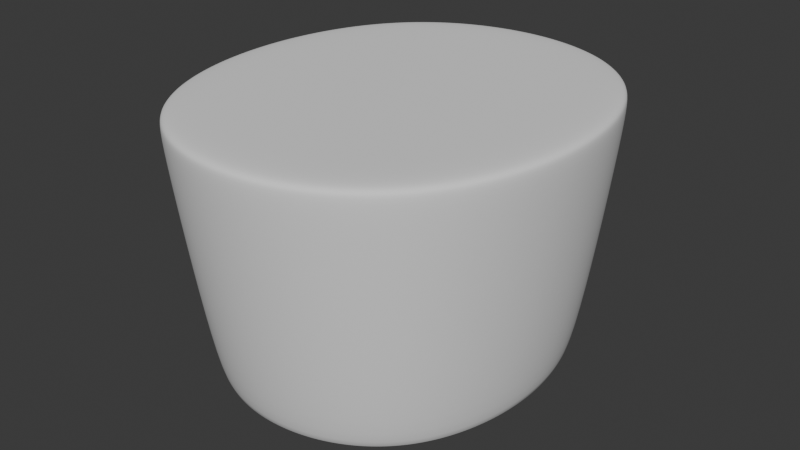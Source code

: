 # Source: Attire_Hat_PriestKlobuk_HIGHPOLY.blend  (saved by Blender 4.3.34; exported with 4.5.12 LTS)
import bpy
from mathutils import Matrix  # noqa: F401  (used for matrix-valued properties, if any)

bpy.ops.wm.read_factory_settings(use_empty=True)
scene = bpy.context.scene
scene.name = 'Scene'

# ---- world
world_world = bpy.data.worlds.new('World'); scene.world = world_world
world_world.use_nodes = True; world_world.node_tree.nodes.clear()
_N = world_world.node_tree.nodes; _L = world_world.node_tree.links
n0 = _N.new('ShaderNodeOutputWorld'); n0.name = 'World Output'; n0.location = (300, 300)
n1 = _N.new('ShaderNodeBackground'); n1.name = 'Background'; n1.location = (10, 300)
n1.inputs[0].default_value = (0.05088, 0.05088, 0.05088, 1.0)
_L.new(n1.outputs[0], n0.inputs[0])
n0.is_active_output = True
world_world.color = (0.05088, 0.05088, 0.05088)
world_world.use_sun_shadow = False
world_world.sun_shadow_jitter_overblur = 0.0

# ---- meshes
me_attire_hat_priestklobuk_highpoly = bpy.data.meshes.new('Attire_Hat_PriestKlobuk_HIGHPOLY')
me_attire_hat_priestklobuk_highpoly.from_pydata([(2.384e-07, 0.1014, 5.96e-08), (0.01778, 0.0996, 5.96e-08), (0.03491, 0.09426, 5.96e-08), (0.05067, 0.08531, 5.96e-08), (0.07477, 0.05703, 5.96e-08), (0.08212, 0.03914, 5.96e-08), (0.08646, 0.0199, 5.96e-08), (0.06424, 0.07276, 5.96e-08), (2.384e-07, -0.1014, 5.96e-08), (0.01778, -0.0996, 5.96e-08), (0.03491, -0.09426, 5.96e-08), (0.05067, -0.08531, 5.96e-08), (0.07477, -0.05703, 5.96e-08), (0.08211, -0.03915, 5.96e-08), (0.08649, -0.0199, 5.96e-08), (0.08789, 8.227e-06, 5.96e-08), (0.06424, -0.07276, 5.96e-08), (-0.06424, -0.07276, 5.96e-08), (-0.08789, 8.227e-06, 5.96e-08), (-0.08648, -0.0199, 5.96e-08), (-0.08211, -0.03915, 5.96e-08), (-0.07477, -0.05703, 5.96e-08), (-0.05067, -0.08531, 5.96e-08), (-0.03491, -0.09426, 5.96e-08), (-0.01778, -0.0996, 5.96e-08), (-0.06424, 0.07276, 5.96e-08), (-0.08646, 0.0199, 5.96e-08), (-0.08212, 0.03914, 5.96e-08), (-0.07477, 0.05703, 5.96e-08), (-0.05067, 0.08531, 5.96e-08), (-0.03491, 0.09426, 5.96e-08), (-0.01778, 0.0996, 5.96e-08), (0.07708, -0.01868, 0.12), (0.07301, -0.03657, 0.12), (0.0663, -0.05291, 0.12), (0.03111, -0.08583, 0.12), (0.01589, -0.09058, 0.12), (0.05692, -0.06692, 0.12), (0.04501, -0.07794, 0.12), (0.0784, 0.0, 0.12), (0.07705, 0.01868, 0.12), (0.07301, 0.03657, 0.12), (0.0663, 0.05291, 0.12), (0.03111, 0.08583, 0.12), (0.01589, 0.09058, 0.12), (0.04501, 0.07794, 0.12), (0.05692, 0.06692, 0.12), (-0.07708, -0.01868, 0.12), (-0.07301, -0.03657, 0.12), (-0.0663, -0.05291, 0.12), (-0.03111, -0.08583, 0.12), (2.384e-07, -0.09216, 0.12), (-0.01589, -0.09058, 0.12), (-0.04501, -0.07794, 0.12), (-0.05692, -0.06692, 0.12), (-0.0784, 0.0, 0.12), (-0.07705, 0.01868, 0.12), (-0.07301, 0.03657, 0.12), (-0.0663, 0.05291, 0.12), (-0.03111, 0.08583, 0.12), (-0.01589, 0.09058, 0.12), (2.384e-07, 0.09216, 0.12), (-0.05692, 0.06692, 0.12), (-0.04501, 0.07794, 0.12), (-0.04501, 0.07794, 5.96e-08), (-0.05692, 0.06692, 5.96e-08), (2.384e-07, 0.09216, 5.96e-08), (-0.01589, 0.09058, 5.96e-08), (-0.03111, 0.08583, 5.96e-08), (-0.0663, 0.05291, 5.96e-08), (-0.07301, 0.03657, 5.96e-08), (-0.07705, 0.01868, 5.96e-08), (-0.0784, 0.0, 5.96e-08), (-0.05692, -0.06692, 5.96e-08), (-0.04501, -0.07794, 5.96e-08), (-0.01589, -0.09058, 5.96e-08), (2.384e-07, -0.09216, 5.96e-08), (-0.03111, -0.08583, 5.96e-08), (-0.0663, -0.05291, 5.96e-08), (-0.07301, -0.03657, 5.96e-08), (-0.07708, -0.01868, 5.96e-08), (0.05692, 0.06692, 5.96e-08), (0.04501, 0.07794, 5.96e-08), (0.01589, 0.09058, 5.96e-08), (0.03111, 0.08583, 5.96e-08), (0.0663, 0.05291, 5.96e-08), (0.07301, 0.03657, 5.96e-08), (0.07705, 0.01868, 5.96e-08), (0.0784, 0.0, 5.96e-08), (0.04501, -0.07794, 5.96e-08), (0.05692, -0.06692, 5.96e-08), (0.01589, -0.09058, 5.96e-08), (0.03111, -0.08583, 5.96e-08), (0.0663, -0.05291, 5.96e-08), (0.07301, -0.03657, 5.96e-08), (0.07708, -0.01868, 5.96e-08), (-0.01413, 0.0841, 0.15), (-0.02118, 0.1187, 0.1431), (-0.02088, 0.1172, 0.148), (-0.0275, 0.07993, 0.15), (-0.04159, 0.1123, 0.1431), (-0.04097, 0.111, 0.148), (-0.03944, 0.07315, 0.15), (-0.06037, 0.1016, 0.1431), (-0.05945, 0.1005, 0.148), (-0.05784, 0.05143, 0.15), (-0.08908, 0.06795, 0.1431), (-0.08771, 0.06731, 0.148), (-0.06414, 0.0361, 0.15), (-0.09783, 0.04663, 0.1431), (-0.09636, 0.04624, 0.148), (-0.06808, 0.0186, 0.15), (-0.103, 0.02371, 0.1431), (-0.1015, 0.02353, 0.148), (-0.04957, 0.06379, 0.15), (-0.07654, 0.08669, 0.1431), (-0.07535, 0.08577, 0.148), (-0.01413, -0.0841, 0.15), (-0.02118, -0.1187, 0.1431), (-0.02088, -0.1172, 0.148), (-0.0275, -0.07993, 0.15), (-0.04159, -0.1123, 0.1431), (-0.04097, -0.111, 0.148), (-0.03944, -0.07315, 0.15), (-0.06037, -0.1016, 0.1431), (-0.05945, -0.1005, 0.148), (-0.05784, -0.05143, 0.15), (-0.08908, -0.06795, 0.1431), (-0.08771, -0.06731, 0.148), (-0.06414, -0.03609, 0.15), (-0.09783, -0.04664, 0.1431), (-0.09636, -0.04625, 0.148), (-0.06811, -0.0186, 0.15), (-0.103, -0.02371, 0.1431), (-0.1015, -0.02353, 0.148), (-0.06943, -1.654e-05, 0.15), (-0.1047, 9.793e-06, 0.1431), (-0.1032, 8.329e-06, 0.148), (-0.04957, -0.06379, 0.15), (-0.07654, -0.08669, 0.1431), (-0.07535, -0.08577, 0.148), (0.04957, -0.06379, 0.15), (0.07654, -0.08669, 0.1431), (0.07535, -0.08577, 0.148), (0.06943, -1.604e-05, 0.15), (0.1047, 9.793e-06, 0.1431), (0.1032, 8.461e-06, 0.148), (0.06811, -0.0186, 0.15), (0.103, -0.02371, 0.1431), (0.1015, -0.02353, 0.148), (0.06414, -0.03609, 0.15), (0.09783, -0.04664, 0.1431), (0.09636, -0.04625, 0.148), (0.05784, -0.05143, 0.15), (0.08908, -0.06795, 0.1431), (0.08771, -0.06731, 0.148), (0.03944, -0.07315, 0.15), (0.06037, -0.1016, 0.1431), (0.05945, -0.1005, 0.148), (0.0275, -0.07993, 0.15), (0.04159, -0.1123, 0.1431), (0.04097, -0.111, 0.148), (0.01413, -0.0841, 0.15), (0.02118, -0.1187, 0.1431), (0.02088, -0.1172, 0.148), (2.384e-07, -0.08551, 0.15), (2.384e-07, -0.1208, 0.1431), (2.384e-07, -0.1193, 0.148), (0.04957, 0.06379, 0.15), (0.07654, 0.08669, 0.1431), (0.07535, 0.08577, 0.148), (0.06808, 0.0186, 0.15), (0.103, 0.02371, 0.1431), (0.1015, 0.02353, 0.148), (0.06414, 0.0361, 0.15), (0.09784, 0.04663, 0.1431), (0.09636, 0.04624, 0.148), (0.05784, 0.05143, 0.15), (0.08908, 0.06795, 0.1431), (0.08771, 0.06731, 0.148), (0.03944, 0.07315, 0.15), (0.06037, 0.1016, 0.1431), (0.05945, 0.1005, 0.148), (0.0275, 0.07993, 0.15), (0.04159, 0.1123, 0.1431), (0.04097, 0.111, 0.148), (0.01413, 0.0841, 0.15), (0.02118, 0.1187, 0.1431), (0.02088, 0.1172, 0.148), (2.384e-07, 0.08551, 0.15), (2.384e-07, 0.1208, 0.1431), (2.384e-07, 0.1193, 0.148), (2.384e-07, 1.49e-08, 0.12), (2.98e-07, -6.363e-07, 0.15), (0.09686, -0.02286, 0.15), (0.09848, 5.152e-06, 0.15), (0.09186, -0.04486, 0.15), (0.08353, -0.06513, 0.15), (0.07175, -0.08274, 0.15), (0.03909, -0.1067, 0.15), (0.05666, -0.09669, 0.15), (0.01994, -0.1126, 0.15), (2.384e-07, -0.1146, 0.15), (0.09682, 0.02286, 0.15), (0.09186, 0.04485, 0.15), (0.08353, 0.06513, 0.15), (0.07175, 0.08274, 0.15), (0.05666, 0.09669, 0.15), (0.03909, 0.1067, 0.15), (0.01994, 0.1126, 0.15), (2.384e-07, 0.1146, 0.15), (-0.09847, 4.702e-06, 0.15), (-0.09686, -0.02286, 0.15), (-0.09186, -0.04486, 0.15), (-0.08353, -0.06513, 0.15), (-0.07175, -0.08274, 0.15), (-0.05666, -0.09669, 0.15), (-0.03909, -0.1067, 0.15), (-0.01994, -0.1126, 0.15), (-0.09682, 0.02286, 0.15), (-0.09186, 0.04485, 0.15), (-0.08353, 0.06513, 0.15), (-0.07175, 0.08274, 0.15), (-0.03909, 0.1067, 0.15), (-0.05666, 0.09669, 0.15), (-0.01994, 0.1126, 0.15)], [], [(14, 148, 151, 13), (23, 121, 124, 22), (4, 178, 175, 5), (17, 139, 127, 21), (2, 184, 181, 3), (24, 118, 121, 23), (5, 175, 172, 6), (18, 136, 112, 26), (1, 187, 184, 2), (26, 112, 109, 27), (0, 190, 187, 1), (6, 172, 145, 15), (27, 109, 106, 28), (86, 41, 42, 85), (13, 151, 154, 12), (25, 115, 103, 29), (7, 169, 178, 4), (11, 157, 160, 10), (16, 142, 157, 11), (15, 145, 148, 14), (30, 100, 97, 31), (19, 133, 136, 18), (10, 160, 163, 9), (28, 106, 115, 25), (20, 130, 133, 19), (9, 163, 166, 8), (21, 127, 130, 20), (3, 181, 169, 7), (22, 124, 139, 17), (12, 154, 142, 16), (8, 166, 118, 24), (29, 64, 65, 25), (0, 66, 67, 31), (31, 67, 68, 30), (30, 68, 64, 29), (25, 65, 69, 28), (28, 69, 70, 27), (27, 70, 71, 26), (26, 71, 72, 18), (17, 73, 74, 22), (24, 75, 76, 8), (23, 77, 75, 24), (22, 74, 77, 23), (21, 78, 73, 17), (20, 79, 78, 21), (19, 80, 79, 20), (18, 72, 80, 19), (7, 81, 82, 3), (1, 83, 66, 0), (2, 84, 83, 1), (3, 82, 84, 2), (4, 85, 81, 7), (5, 86, 85, 4), (6, 87, 86, 5), (15, 88, 87, 6), (11, 89, 90, 16), (8, 76, 91, 9), (9, 91, 92, 10), (10, 92, 89, 11), (16, 90, 93, 12), (12, 93, 94, 13), (13, 94, 95, 14), (14, 95, 88, 15), (29, 103, 100, 30), (194, 149, 146, 195), (149, 148, 145, 146), (196, 152, 149, 194), (152, 151, 148, 149), (197, 155, 152, 196), (155, 154, 151, 152), (198, 143, 155, 197), (143, 142, 154, 155), (199, 161, 158, 200), (161, 160, 157, 158), (201, 164, 161, 199), (164, 163, 160, 161), (202, 167, 164, 201), (167, 166, 163, 164), (200, 158, 143, 198), (158, 157, 142, 143), (195, 146, 173, 203), (146, 145, 172, 173), (203, 173, 176, 204), (173, 172, 175, 176), (204, 176, 179, 205), (176, 175, 178, 179), (205, 179, 170, 206), (179, 178, 169, 170), (207, 182, 185, 208), (182, 181, 184, 185), (208, 185, 188, 209), (185, 184, 187, 188), (209, 188, 191, 210), (188, 187, 190, 191), (206, 170, 182, 207), (170, 169, 181, 182), (211, 137, 134, 212), (137, 136, 133, 134), (212, 134, 131, 213), (134, 133, 130, 131), (213, 131, 128, 214), (131, 130, 127, 128), (214, 128, 140, 215), (128, 127, 139, 140), (216, 125, 122, 217), (125, 124, 121, 122), (217, 122, 119, 218), (122, 121, 118, 119), (218, 119, 167, 202), (119, 118, 166, 167), (215, 140, 125, 216), (140, 139, 124, 125), (219, 113, 137, 211), (113, 112, 136, 137), (220, 110, 113, 219), (110, 109, 112, 113), (221, 107, 110, 220), (107, 106, 109, 110), (222, 116, 107, 221), (116, 115, 106, 107), (223, 101, 104, 224), (101, 100, 103, 104), (225, 98, 101, 223), (98, 97, 100, 101), (210, 191, 98, 225), (191, 190, 97, 98), (224, 104, 116, 222), (104, 103, 115, 116), (31, 97, 190, 0), (73, 54, 53, 74), (87, 40, 41, 86), (75, 52, 51, 76), (88, 39, 40, 87), (77, 50, 52, 75), (89, 38, 37, 90), (74, 53, 50, 77), (76, 51, 36, 91), (78, 49, 54, 73), (91, 36, 35, 92), (79, 48, 49, 78), (64, 63, 62, 65), (92, 35, 38, 89), (80, 47, 48, 79), (66, 61, 60, 67), (90, 37, 34, 93), (72, 55, 47, 80), (67, 60, 59, 68), (93, 34, 33, 94), (81, 46, 45, 82), (68, 59, 63, 64), (94, 33, 32, 95), (83, 44, 61, 66), (65, 62, 58, 69), (95, 32, 39, 88), (84, 43, 44, 83), (69, 58, 57, 70), (82, 45, 43, 84), (70, 57, 56, 71), (85, 42, 46, 81), (71, 56, 55, 72), (63, 192, 62), (48, 192, 49), (58, 192, 57), (59, 192, 63), (62, 192, 58), (37, 192, 34), (61, 192, 60), (34, 192, 33), (51, 192, 36), (49, 192, 54), (39, 192, 40), (60, 192, 59), (32, 192, 39), (45, 192, 43), (36, 192, 35), (42, 192, 46), (47, 192, 48), (43, 192, 44), (57, 192, 56), (46, 192, 45), (55, 192, 47), (38, 192, 37), (33, 192, 32), (44, 192, 61), (35, 192, 38), (53, 192, 50), (50, 192, 52), (52, 192, 51), (41, 192, 42), (40, 192, 41), (54, 192, 53), (56, 192, 55), (147, 193, 150), (150, 193, 153), (153, 193, 141), (141, 193, 156), (156, 193, 159), (159, 193, 162), (162, 193, 165), (165, 193, 117), (117, 193, 120), (120, 193, 123), (123, 193, 138), (138, 193, 126), (126, 193, 129), (129, 193, 132), (132, 193, 135), (135, 193, 111), (111, 193, 108), (108, 193, 105), (105, 193, 114), (114, 193, 102), (102, 193, 99), (99, 193, 96), (96, 193, 189), (189, 193, 186), (186, 193, 183), (183, 193, 180), (180, 193, 168), (168, 193, 177), (177, 193, 174), (174, 193, 171), (171, 193, 144), (144, 193, 147), (147, 194, 195, 144), (150, 196, 194, 147), (153, 197, 196, 150), (141, 198, 197, 153), (159, 199, 200, 156), (162, 201, 199, 159), (165, 202, 201, 162), (156, 200, 198, 141), (144, 195, 203, 171), (171, 203, 204, 174), (174, 204, 205, 177), (177, 205, 206, 168), (180, 207, 208, 183), (183, 208, 209, 186), (186, 209, 210, 189), (168, 206, 207, 180), (135, 211, 212, 132), (132, 212, 213, 129), (129, 213, 214, 126), (126, 214, 215, 138), (123, 216, 217, 120), (120, 217, 218, 117), (117, 218, 202, 165), (138, 215, 216, 123), (111, 219, 211, 135), (108, 220, 219, 111), (105, 221, 220, 108), (114, 222, 221, 105), (99, 223, 224, 102), (96, 225, 223, 99), (189, 210, 225, 96), (102, 224, 222, 114)])
me_attire_hat_priestklobuk_highpoly.polygons.foreach_set('use_smooth', [True] * 256)
_uv = me_attire_hat_priestklobuk_highpoly.uv_layers.new(name='UVMap')
_uv.uv.foreach_set('vector', [0.0, 0.0, 0.0, 0.0, 0.0, 0.0, 0.0, 0.0, 0.0, 0.0, 0.0, 0.0, 0.0, 0.0, 0.0, 0.0, 0.0, 0.0, 0.0, 0.0, 0.0, 0.0, 0.0, 0.0, 0.0, 0.0, 0.0, 0.0, 0.0, 0.0, 0.0, 0.0, 0.0, 0.0, 0.0, 0.0, 0.0, 0.0, 0.0, 0.0, 0.0, 0.0, 0.0, 0.0, 0.0, 0.0, 0.0, 0.0, 0.0, 0.0, 0.0, 0.0, 0.0, 0.0, 0.0, 0.0, 0.0, 0.0, 0.0, 0.0, 0.0, 0.0, 0.0, 0.0, 0.0, 0.0, 0.0, 0.0, 0.0, 0.0, 0.0, 0.0, 0.0, 0.0, 0.0, 0.0, 0.0, 0.0, 0.0, 0.0, 0.0, 0.0, 0.0, 0.0, 0.0, 0.0, 0.0, 0.0, 0.0, 0.0, 0.0, 0.0, 0.0, 0.0, 0.0, 0.0, 0.0, 0.0, 0.0, 0.0, 0.0, 0.0, 0.0, 0.0, 0.0, 0.0, 0.0, 0.0, 0.0, 0.0, 0.0, 0.0, 0.0, 0.0, 0.0, 0.0, 0.0, 0.0, 0.0, 0.0, 0.0, 0.0, 0.0, 0.0, 0.0, 0.0, 0.0, 0.0, 0.0, 0.0, 0.0, 0.0, 0.0, 0.0, 0.0, 0.0, 0.0, 0.0, 0.0, 0.0, 0.0, 0.0, 0.0, 0.0, 0.0, 0.0, 0.0, 0.0, 0.0, 0.0, 0.0, 0.0, 0.0, 0.0, 0.0, 0.0, 0.0, 0.0, 0.0, 0.0, 0.0, 0.0, 0.0, 0.0, 0.0, 0.0, 0.0, 0.0, 0.0, 0.0, 0.0, 0.0, 0.0, 0.0, 0.0, 0.0, 0.0, 0.0, 0.0, 0.0, 0.0, 0.0, 0.0, 0.0, 0.0, 0.0, 0.0, 0.0, 0.0, 0.0, 0.0, 0.0, 0.0, 0.0, 0.0, 0.0, 0.0, 0.0, 0.0, 0.0, 0.0, 0.0, 0.0, 0.0, 0.0, 0.0, 0.0, 0.0, 0.0, 0.0, 0.0, 0.0, 0.0, 0.0, 0.0, 0.0, 0.0, 0.0, 0.0, 0.0, 0.0, 0.0, 0.0, 0.0, 0.0, 0.0, 0.0, 0.0, 0.0, 0.0, 0.0, 0.0, 0.0, 0.0, 0.0, 0.0, 0.0, 0.0, 0.0, 0.0, 0.0, 0.0, 0.0, 0.0, 0.0, 0.0, 0.0, 0.0, 0.0, 0.0, 0.0, 0.0, 0.0, 0.0, 0.0, 0.0, 0.0, 0.0, 0.0, 0.0, 0.0, 0.0, 0.0, 0.0, 0.0, 0.0, 0.0, 0.0, 0.0, 0.0, 0.0, 0.0, 0.0, 0.0, 0.0, 0.0, 0.0, 0.0, 0.0, 0.0, 0.0, 0.0, 0.0, 0.0, 0.0, 0.0, 0.0, 0.0, 0.0, 0.0, 0.0, 0.0, 0.0, 0.0, 0.0, 0.0, 0.0, 0.0, 0.0, 0.0, 0.0, 0.0, 0.0, 0.0, 0.0, 0.0, 0.0, 0.0, 0.0, 0.0, 0.0, 0.0, 0.0, 0.0, 0.0, 0.0, 0.0, 0.0, 0.0, 0.0, 0.0, 0.0, 0.0, 0.0, 0.0, 0.0, 0.0, 0.0, 0.0, 0.0, 0.0, 0.0, 0.0, 0.0, 0.0, 0.0, 0.0, 0.0, 0.0, 0.0, 0.0, 0.0, 0.0, 0.0, 0.0, 0.0, 0.0, 0.0, 0.0, 0.0, 0.0, 0.0, 0.0, 0.0, 0.0, 0.0, 0.0, 0.0, 0.0, 0.0, 0.0, 0.0, 0.0, 0.0, 0.0, 0.0, 0.0, 0.0, 0.0, 0.0, 0.0, 0.0, 0.0, 0.0, 0.0, 0.0, 0.0, 0.0, 0.0, 0.0, 0.0, 0.0, 0.0, 0.0, 0.0, 0.0, 0.0, 0.0, 0.0, 0.0, 0.0, 0.0, 0.0, 0.0, 0.0, 0.0, 0.0, 0.0, 0.0, 0.0, 0.0, 0.0, 0.0, 0.0, 0.0, 0.0, 0.0, 0.0, 0.0, 0.0, 0.0, 0.0, 0.0, 0.0, 0.0, 0.0, 0.0, 0.0, 0.0, 0.0, 0.0, 0.0, 0.0, 0.0, 0.0, 0.0, 0.0, 0.0, 0.0, 0.0, 0.0, 0.0, 0.0, 0.0, 0.0, 0.0, 0.0, 0.0, 0.0, 0.0, 0.0, 0.0, 0.0, 0.0, 0.0, 0.0, 0.0, 0.0, 0.0, 0.0, 0.0, 0.0, 0.0, 0.0, 0.0, 0.0, 0.0, 0.0, 0.0, 0.0, 0.0, 0.0, 0.0, 0.0, 0.0, 0.0, 0.0, 0.0, 0.0, 0.0, 0.0, 0.0, 0.0, 0.0, 0.0, 0.0, 0.0, 0.0, 0.0, 0.0, 0.0, 0.0, 0.0, 0.0, 0.0, 0.0, 0.0, 0.0, 0.0, 0.0, 0.0, 0.0, 0.0, 0.0, 0.0, 0.0, 0.0, 0.0, 0.0, 0.0, 0.0, 0.0, 0.0, 0.0, 0.0, 0.0, 0.0, 0.0, 0.0, 0.0, 0.0, 0.0, 0.0, 0.0, 0.0, 0.0, 0.0, 0.0, 0.0, 0.0, 0.0, 0.0, 0.0, 0.0, 0.0, 0.0, 0.0, 0.0, 0.0, 0.0, 0.0, 0.0, 0.0, 0.0, 0.0, 0.0, 0.0, 0.0, 0.0, 0.0, 0.0, 0.0, 0.0, 0.0, 0.0, 0.0, 0.0, 0.0, 0.0, 0.0, 0.0, 0.0, 0.0, 0.0, 0.0, 0.0, 0.0, 0.0, 0.0, 0.0, 0.0, 0.0, 0.0, 0.0, 0.0, 0.0, 0.0, 0.0, 0.0, 0.0, 0.0, 0.0, 0.0, 0.0, 0.0, 0.0, 0.0, 0.0, 0.0, 0.0, 0.0, 0.0, 0.0, 0.0, 0.0, 0.0, 0.0, 0.0, 0.0, 0.0, 0.0, 0.0, 0.0, 0.0, 0.0, 0.0, 0.0, 0.0, 0.0, 0.0, 0.0, 0.0, 0.0, 0.0, 0.0, 0.0, 0.0, 0.0, 0.0, 0.0, 0.0, 0.0, 0.0, 0.0, 0.0, 0.0, 0.0, 0.0, 0.0, 0.0, 0.0, 0.0, 0.0, 0.0, 0.0, 0.0, 0.0, 0.0, 0.0, 0.0, 0.0, 0.0, 0.0, 0.0, 0.0, 0.0, 0.0, 0.0, 0.0, 0.0, 0.0, 0.0, 0.0, 0.0, 0.0, 0.0, 0.0, 0.0, 0.0, 0.0, 0.0, 0.0, 0.0, 0.0, 0.0, 0.0, 0.0, 0.0, 0.0, 0.0, 0.0, 0.0, 0.0, 0.0, 0.0, 0.0, 0.0, 0.0, 0.0, 0.0, 0.0, 0.0, 0.0, 0.0, 0.0, 0.0, 0.0, 0.0, 0.0, 0.0, 0.0, 0.0, 0.0, 0.0, 0.0, 0.0, 0.0, 0.0, 0.0, 0.0, 0.0, 0.0, 0.0, 0.0, 0.0, 0.0, 0.0, 0.0, 0.0, 0.0, 0.0, 0.0, 0.0, 0.0, 0.0, 0.0, 0.0, 0.0, 0.0, 0.0, 0.0, 0.0, 0.0, 0.0, 0.0, 0.0, 0.0, 0.0, 0.0, 0.0, 0.0, 0.0, 0.0, 0.0, 0.0, 0.0, 0.0, 0.0, 0.0, 0.0, 0.0, 0.0, 0.0, 0.0, 0.0, 0.0, 0.0, 0.0, 0.0, 0.0, 0.0, 0.0, 0.0, 0.0, 0.0, 0.0, 0.0, 0.0, 0.0, 0.0, 0.0, 0.0, 0.0, 0.0, 0.0, 0.0, 0.0, 0.0, 0.0, 0.0, 0.0, 0.0, 0.0, 0.0, 0.0, 0.0, 0.0, 0.0, 0.0, 0.0, 0.0, 0.0, 0.0, 0.0, 0.0, 0.0, 0.0, 0.0, 0.0, 0.0, 0.0, 0.0, 0.0, 0.0, 0.0, 0.0, 0.0, 0.0, 0.0, 0.0, 0.0, 0.0, 0.0, 0.0, 0.0, 0.0, 0.0, 0.0, 0.0, 0.0, 0.0, 0.0, 0.0, 0.0, 0.0, 0.0, 0.0, 0.0, 0.0, 0.0, 0.0, 0.0, 0.0, 0.0, 0.0, 0.0, 0.0, 0.0, 0.0, 0.0, 0.0, 0.0, 0.0, 0.0, 0.0, 0.0, 0.0, 0.0, 0.0, 0.0, 0.0, 0.0, 0.0, 0.0, 0.0, 0.0, 0.0, 0.0, 0.0, 0.0, 0.0, 0.0, 0.0, 0.0, 0.0, 0.0, 0.0, 0.0, 0.0, 0.0, 0.0, 0.0, 0.0, 0.0, 0.0, 0.0, 0.0, 0.0, 0.0, 0.0, 0.0, 0.0, 0.0, 0.0, 0.0, 0.0, 0.0, 0.0, 0.0, 0.0, 0.0, 0.0, 0.0, 0.0, 0.0, 0.0, 0.0, 0.0, 0.0, 0.0, 0.0, 0.0, 0.0, 0.0, 0.0, 0.0, 0.0, 0.0, 0.0, 0.0, 0.0, 0.0, 0.0, 0.0, 0.0, 0.0, 0.0, 0.0, 0.0, 0.0, 0.0, 0.0, 0.0, 0.0, 0.0, 0.0, 0.0, 0.0, 0.0, 0.0, 0.0, 0.0, 0.0, 0.0, 0.0, 0.0, 0.0, 0.0, 0.0, 0.0, 0.0, 0.0, 0.0, 0.0, 0.0, 0.0, 0.0, 0.0, 0.0, 0.0, 0.0, 0.0, 0.0, 0.0, 0.0, 0.0, 0.0, 0.0, 0.0, 0.0, 0.0, 0.0, 0.0, 0.0, 0.0, 0.0, 0.0, 0.0, 0.0, 0.0, 0.0, 0.0, 0.0, 0.0, 0.0, 0.0, 0.0, 0.0, 0.0, 0.0, 0.0, 0.0, 0.0, 0.0, 0.0, 0.0, 0.0, 0.0, 0.0, 0.0, 0.0, 0.0, 0.0, 0.0, 0.0, 0.0, 0.0, 0.0, 0.0, 0.0, 0.0, 0.0, 0.0, 0.0, 0.0, 0.0, 0.0, 0.0, 0.0, 0.0, 0.0, 0.0, 0.0, 0.0, 0.0, 0.0, 0.0, 0.0, 0.0, 0.0, 0.0, 0.0, 0.0, 0.0, 0.0, 0.0, 0.0, 0.0, 0.0, 0.0, 0.0, 0.0, 0.0, 0.0, 0.0, 0.0, 0.0, 0.0, 0.0, 0.0, 0.0, 0.0, 0.0, 0.0, 0.0, 0.0, 0.0, 0.0, 0.0, 0.0, 0.0, 0.0, 0.0, 0.0, 0.0, 0.0, 0.0, 0.0, 0.0, 0.0, 0.0, 0.0, 0.0, 0.0, 0.0, 0.0, 0.0, 0.0, 0.0, 0.0, 0.0, 0.0, 0.0, 0.0, 0.0, 0.0, 0.0, 0.0, 0.0, 0.0, 0.0, 0.0, 0.0, 0.0, 0.0, 0.0, 0.0, 0.0, 0.0, 0.0, 0.0, 0.0, 0.0, 0.0, 0.0, 0.0, 0.0, 0.0, 0.0, 0.0, 0.0, 0.0, 0.0, 0.0, 0.0, 0.0, 0.0, 0.0, 0.0, 0.0, 0.0, 0.0, 0.0, 0.0, 0.0, 0.0, 0.0, 0.0, 0.0, 0.0, 0.0, 0.0, 0.0, 0.0, 0.0, 0.0, 0.0, 0.0, 0.0, 0.0, 0.0, 0.0, 0.0, 0.0, 0.0, 0.0, 0.0, 0.0, 0.0, 0.0, 0.0, 0.0, 0.0, 0.0, 0.0, 0.0, 0.0, 0.0, 0.0, 0.0, 0.0, 0.0, 0.0, 0.0, 0.0, 0.0, 0.0, 0.0, 0.0, 0.0, 0.0, 0.0, 0.0, 0.0, 0.0, 0.0, 0.0, 0.0, 0.0, 0.0, 0.0, 0.0, 0.0, 0.0, 0.0, 0.0, 0.0, 0.0, 0.0, 0.0, 0.0, 0.0, 0.0, 0.0, 0.0, 0.0, 0.0, 0.0, 0.0, 0.0, 0.0, 0.0, 0.0, 0.0, 0.0, 0.0, 0.0, 0.0, 0.0, 0.0, 0.0, 0.0, 0.0, 0.0, 0.0, 0.0, 0.0, 0.0, 0.0, 0.0, 0.0, 0.0, 0.0, 0.0, 0.0, 0.0, 0.0, 0.0, 0.0, 0.0, 0.0, 0.0, 0.0, 0.0, 0.0, 0.0, 0.0, 0.0, 0.0, 0.0, 0.0, 0.0, 0.0, 0.0, 0.0, 0.0, 0.0, 0.0, 0.0, 0.0, 0.0, 0.0, 0.0, 0.0, 0.0, 0.0, 0.0, 0.0, 0.0, 0.0, 0.0, 0.0, 0.0, 0.0, 0.0, 0.0, 0.0, 0.0, 0.0, 0.0, 0.0, 0.0, 0.0, 0.0, 0.0, 0.0, 0.0, 0.0, 0.0, 0.0, 0.0, 0.0, 0.0, 0.0, 0.0, 0.0, 0.0, 0.0, 0.0, 0.0, 0.0, 0.0, 0.0, 0.0, 0.0, 0.0, 0.0, 0.0, 0.0, 0.0, 0.0, 0.0, 0.0, 0.0, 0.0, 0.0, 0.0, 0.0, 0.0, 0.0, 0.0, 0.0, 0.0, 0.0, 0.0, 0.0, 0.0, 0.0, 0.0, 0.0, 0.0, 0.0, 0.0, 0.0, 0.0, 0.0, 0.0, 0.0, 0.0, 0.0, 0.0, 0.0, 0.0, 0.0, 0.0, 0.0, 0.0, 0.0, 0.0, 0.0, 0.0, 0.0, 0.0, 0.0, 0.0, 0.0, 0.0, 0.0, 0.0, 0.0, 0.0, 0.0, 0.0, 0.0, 0.0, 0.0, 0.0, 0.0, 0.0, 0.0, 0.0, 0.0, 0.0, 0.0, 0.0, 0.0, 0.0, 0.0, 0.0, 0.0, 0.0, 0.0, 0.0, 0.0, 0.0, 0.0, 0.0, 0.0, 0.0, 0.0, 0.0, 0.0, 0.0, 0.0, 0.0, 0.0, 0.0, 0.0, 0.0, 0.0, 0.0, 0.0, 0.0, 0.0, 0.0, 0.0, 0.0, 0.0, 0.0, 0.0, 0.0, 0.0, 0.0, 0.0, 0.0, 0.0, 0.0, 0.0, 0.0, 0.0, 0.0, 0.0, 0.0, 0.0, 0.0, 0.0, 0.0, 0.0, 0.0, 0.0, 0.0, 0.0, 0.0, 0.0, 0.0, 0.0, 0.0, 0.0, 0.0, 0.0, 0.0, 0.0, 0.0, 0.0, 0.0, 0.0, 0.0, 0.0, 0.0, 0.0, 0.0, 0.0, 0.0, 0.0, 0.0, 0.0, 0.0, 0.0, 0.0, 0.0, 0.0, 0.0, 0.0, 0.0, 0.0, 0.0, 0.0, 0.0, 0.0, 0.0, 0.0, 0.0, 0.0, 0.0, 0.0, 0.0, 0.0, 0.0, 0.0, 0.0, 0.0, 0.0, 0.0, 0.0, 0.0, 0.0, 0.0, 0.0, 0.0, 0.0, 0.0, 0.0, 0.0, 0.0, 0.0, 0.0, 0.0, 0.0, 0.0, 0.0, 0.0, 0.0, 0.0, 0.0, 0.0, 0.0, 0.0, 0.0, 0.0, 0.0, 0.0, 0.0, 0.0, 0.0, 0.0, 0.0, 0.0, 0.0, 0.0, 0.0, 0.0, 0.0, 0.0, 0.0, 0.0, 0.0, 0.0, 0.0, 0.0, 0.0, 0.0, 0.0, 0.0, 0.0, 0.0, 0.0, 0.0, 0.0, 0.0, 0.0, 0.0, 0.0, 0.0, 0.0, 0.0, 0.0, 0.0, 0.0, 0.0, 0.0, 0.0, 0.0, 0.0, 0.0, 0.0, 0.0, 0.0, 0.0, 0.0, 0.0, 0.0, 0.0, 0.0, 0.0, 0.0, 0.0, 0.0, 0.0, 0.0, 0.0, 0.0, 0.0, 0.0, 0.0, 0.0, 0.0, 0.0, 0.0, 0.0, 0.0, 0.0, 0.0, 0.0, 0.0, 0.0, 0.0, 0.0, 0.0, 0.0, 0.0, 0.0, 0.0, 0.0, 0.0, 0.0, 0.0, 0.0, 0.0, 0.0, 0.0, 0.0, 0.0, 0.0, 0.0, 0.0, 0.0, 0.0, 0.0, 0.0, 0.0, 0.0, 0.0, 0.0, 0.0, 0.0, 0.0, 0.0, 0.0, 0.0, 0.0, 0.0, 0.0, 0.0, 0.0, 0.0, 0.0, 0.0, 0.0, 0.0, 0.0, 0.0, 0.0, 0.0, 0.0, 0.0, 0.0, 0.0, 0.0, 0.0, 0.0, 0.0, 0.0, 0.0, 0.0, 0.0, 0.0, 0.0, 0.0, 0.0, 0.0, 0.0, 0.0, 0.0, 0.0, 0.0, 0.0, 0.0, 0.0, 0.0, 0.0, 0.0, 0.0, 0.0, 0.0, 0.0, 0.0, 0.0, 0.0, 0.0, 0.0, 0.0, 0.0, 0.0, 0.0, 0.0, 0.0, 0.0, 0.0, 0.0, 0.0, 0.0, 0.0, 0.0, 0.0, 0.0, 0.0, 0.0, 0.0, 0.0, 0.0, 0.0, 0.0, 0.0, 0.0, 0.0, 0.0, 0.0, 0.0, 0.0, 0.0, 0.0, 0.0, 0.0, 0.0, 0.0, 0.0, 0.0, 0.0, 0.0, 0.0, 0.0, 0.0, 0.0, 0.0, 0.0, 0.0, 0.0, 0.0, 0.0, 0.0, 0.0, 0.0, 0.0, 0.0, 0.0, 0.0, 0.0, 0.0, 0.0, 0.0, 0.0, 0.0, 0.0, 0.0, 0.0, 0.0, 0.0, 0.0, 0.0, 0.0, 0.0, 0.0, 0.0, 0.0, 0.0, 0.0, 0.0, 0.0, 0.0, 0.0, 0.0, 0.0, 0.0, 0.0, 0.0, 0.0, 0.0, 0.0, 0.0, 0.0, 0.0, 0.0, 0.0, 0.0, 0.0, 0.0, 0.0, 0.0, 0.0, 0.0, 0.0, 0.0, 0.0, 0.0, 0.0, 0.0, 0.0, 0.0, 0.0, 0.0, 0.0, 0.0, 0.0, 0.0, 0.0, 0.0, 0.0, 0.0, 0.0, 0.0, 0.0, 0.0, 0.0, 0.0, 0.0, 0.0, 0.0, 0.0, 0.0, 0.0, 0.0, 0.0, 0.0, 0.0, 0.0, 0.0, 0.0, 0.0, 0.0, 0.0, 0.0, 0.0, 0.0, 0.0, 0.0, 0.0, 0.0, 0.0, 0.0, 0.0, 0.0, 0.0, 0.0, 0.0, 0.0, 0.0, 0.0, 0.0, 0.0, 0.0, 0.0, 0.0, 0.0, 0.0, 0.0, 0.0, 0.0, 0.0, 0.0, 0.0, 0.0, 0.0, 0.0, 0.0, 0.0, 0.0, 0.0, 0.0, 0.0, 0.0, 0.0, 0.0, 0.0, 0.0, 0.0, 0.0, 0.0, 0.0, 0.0, 0.0, 0.0, 0.0, 0.0, 0.0, 0.0, 0.0, 0.0, 0.0, 0.0, 0.0, 0.0, 0.0, 0.0, 0.0, 0.0, 0.0, 0.0, 0.0, 0.0, 0.0, 0.0, 0.0, 0.0, 0.0, 0.0, 0.0, 0.0, 0.0, 0.0, 0.0, 0.0, 0.0, 0.0, 0.0, 0.0, 0.0, 0.0, 0.0, 0.0, 0.0, 0.0, 0.0, 0.0, 0.0, 0.0, 0.0, 0.0, 0.0, 0.0, 0.0, 0.0, 0.0, 0.0, 0.0, 0.0, 0.0, 0.0, 0.0, 0.0, 0.0, 0.0, 0.0, 0.0, 0.0, 0.0, 0.0, 0.0, 0.0, 0.0, 0.0, 0.0, 0.0, 0.0, 0.0, 0.0, 0.0, 0.0, 0.0, 0.0, 0.0, 0.0, 0.0, 0.0, 0.0, 0.0, 0.0, 0.0, 0.0, 0.0, 0.0, 0.0, 0.0, 0.0, 0.0, 0.0, 0.0, 0.0, 0.0, 0.0, 0.0])
me_attire_hat_priestklobuk_highpoly.update()

# ---- objects
ob_attire_hat_priestklobuk_highpoly = bpy.data.objects.new('Attire_Hat_PriestKlobuk_HIGHPOLY', me_attire_hat_priestklobuk_highpoly)

# ---- transforms, parenting, visibility, modifiers, constraints
ob_attire_hat_priestklobuk_highpoly.location = (0.0, 0.0, 0.0)
_m = ob_attire_hat_priestklobuk_highpoly.modifiers.new('Bevel', 'BEVEL')
_m.width = 0.001
_m.width_pct = 0.001
_m.limit_method = 'WEIGHT'
_m.offset_type = 'WIDTH'
_m = ob_attire_hat_priestklobuk_highpoly.modifiers.new('Subdivision', 'SUBSURF')
_m.levels = 3
_m.render_levels = 3

# ---- collection membership
scene.collection.objects.link(ob_attire_hat_priestklobuk_highpoly)

# ---- scene / render settings (as saved in the file)
scene.frame_start = 1; scene.frame_end = 250; scene.frame_set(1)
scene.render.engine = 'BLENDER_EEVEE_NEXT'
scene.eevee.ray_tracing_options.trace_max_roughness = 0.0
bpy.context.view_layer.update()

# ---- added for rendering (the .blend has no active camera and no usable light): camera, sun
cam_auto = bpy.data.cameras.new('AutoCamera')
cam_auto.lens = 50.0
cam_auto.sensor_width = 36.0
cam_auto.clip_end = 1000.0
ob_auto_camera = bpy.data.objects.new('AutoCamera', cam_auto)
scene.collection.objects.link(ob_auto_camera)
ob_auto_camera.location = (0.326741, -0.392089, 0.336393)
ob_auto_camera.rotation_euler = (1.09748, -7.21219e-08, 0.694738)
scene.camera = ob_auto_camera
light_auto_sun = bpy.data.lights.new('AutoSun', 'SUN')
light_auto_sun.energy = 3.0
light_auto_sun.angle = 0.0523599
ob_auto_sun = bpy.data.objects.new('AutoSun', light_auto_sun)
scene.collection.objects.link(ob_auto_sun)
ob_auto_sun.rotation_euler = (0.872665, 0.174533, 0.523599)
bpy.context.view_layer.update()
